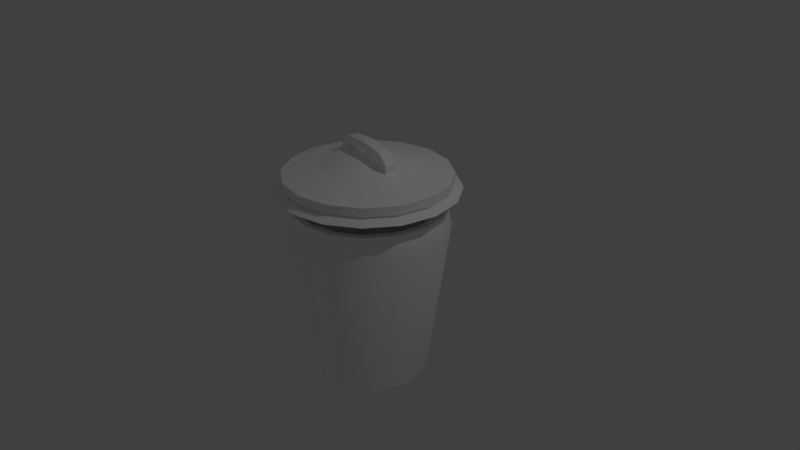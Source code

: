 # Source: trashcan.blend  (saved by Blender 2.78.0; exported with 4.5.12 LTS)
import bpy
from mathutils import Matrix  # noqa: F401  (used for matrix-valued properties, if any)

bpy.ops.wm.read_factory_settings(use_empty=True)
scene = bpy.context.scene
scene.name = 'Scene'

# ---- collections
col_collection_1 = bpy.data.collections.new('Collection 1'); scene.collection.children.link(col_collection_1)

# ---- materials (node trees are filled in below, after node groups)
mat_material = bpy.data.materials.new('Material')
mat_material.alpha_threshold = 0.0
mat_material.use_transparent_shadow = False
mat_material.diffuse_color = (1.0, 1.0, 1.0, 1.0)
mat_material.roughness = 0.5

# ---- node groups
ng_auto_smooth = bpy.data.node_groups.new('Auto Smooth', 'GeometryNodeTree')
_s = ng_auto_smooth.interface.new_socket(name='Geometry', in_out='OUTPUT', socket_type='NodeSocketGeometry')
_s = ng_auto_smooth.interface.new_socket(name='Geometry', in_out='INPUT', socket_type='NodeSocketGeometry')
_s = ng_auto_smooth.interface.new_socket(name='Angle', in_out='INPUT', socket_type='NodeSocketFloat')
_s.subtype = 'ANGLE'
_s.min_value = 0.0
_s.max_value = 3.142
ng_auto_smooth.is_modifier = True
_N = ng_auto_smooth.nodes; _L = ng_auto_smooth.links
n0 = _N.new('NodeGroupOutput'); n0.name = 'Group Output'; n0.location = (480, -100)
n1 = _N.new('NodeGroupInput'); n1.name = 'Group Input'; n1.location = (-420, -300)
n2 = _N.new('NodeGroupInput'); n2.name = 'Group Input.001'; n2.location = (-60, -100)
n3 = _N.new('GeometryNodeSetShadeSmooth'); n3.name = 'Set Shade Smooth'; n3.location = (120, -100)
n3.domain = 'EDGE'
n4 = _N.new('GeometryNodeSetShadeSmooth'); n4.name = 'Set Shade Smooth.001'; n4.location = (300, -100)
n5 = _N.new('GeometryNodeInputMeshEdgeAngle'); n5.name = 'Edge Angle'; n5.location = (-420, -220)
n6 = _N.new('GeometryNodeInputEdgeSmooth'); n6.name = 'Is Edge Smooth'; n6.location = (-60, -160)
n7 = _N.new('GeometryNodeInputShadeSmooth'); n7.name = 'Is Face Smooth'; n7.location = (-240, -340)
n8 = _N.new('FunctionNodeBooleanMath'); n8.name = 'Boolean Math'; n8.location = (-60, -220)
n9 = _N.new('FunctionNodeCompare'); n9.name = 'Compare'; n9.location = (-240, -180)
n9.operation = 'LESS_EQUAL'
_L.new(n5.outputs[0], n9.inputs[0])
_L.new(n4.outputs[0], n0.inputs[0])
_L.new(n1.outputs[1], n9.inputs[1])
_L.new(n9.outputs[0], n8.inputs[0])
_L.new(n7.outputs[0], n8.inputs[1])
_L.new(n2.outputs[0], n3.inputs[0])
_L.new(n6.outputs[0], n3.inputs[1])
_L.new(n3.outputs[0], n4.inputs[0])
_L.new(n8.outputs[0], n3.inputs[2])
n0.is_active_output = True

# ---- material node trees

# ---- world
world_world = bpy.data.worlds.new('World'); scene.world = world_world
world_world.color = (0.05088, 0.05088, 0.05088)
world_world.use_sun_shadow = False
world_world.sun_shadow_jitter_overblur = 0.0
world_world.cycles.sampling_method = 'MANUAL'

# ---- cameras
cam_camera = bpy.data.cameras.new('Camera')
cam_camera.clip_end = 100.0
cam_camera.lens = 35.0
cam_camera.sensor_width = 32.0
cam_camera.sensor_height = 18.0
cam_camera.ortho_scale = 7.314
cam_camera.dof.focus_distance = 0.0
cam_camera.dof.aperture_fstop = 128.0

# ---- lights
light_lamp = bpy.data.lights.new('Lamp', 'POINT')
light_lamp.transmission_factor = 0.0
light_lamp.cutoff_distance = 30.0
light_lamp.energy = 100.0
light_lamp.shadow_buffer_clip_start = 1.001
light_lamp.shadow_soft_size = 0.1
light_lamp.shadow_maximum_resolution = 0.006
light_lamp.use_absolute_resolution = True

# ---- meshes
me_cylinder_000 = bpy.data.meshes.new('Cylinder.000')
me_cylinder_000.from_pydata([(0.4143, 0.9889, 1.153), (-0.0002589, 1.07, 1.153), (0.7658, 0.7569, 1.153), (1.001, 0.4096, 1.153), (1.083, -4.75e-08, 1.153), (1.001, -0.4096, 1.153), (0.7658, -0.7569, 1.153), (0.4143, -0.9889, 1.153), (-0.0002588, -1.07, 1.153), (-0.4148, -0.9889, 1.153), (-0.7663, -0.7569, 1.153), (-1.001, -0.4096, 1.153), (-1.084, 1.211e-08, 1.153), (-1.001, 0.4096, 1.153), (-0.7663, 0.7569, 1.153), (-0.4148, 0.9889, 1.153), (0.1924, 0.5167, 1.274), (-0.01078, 0.5566, 1.274), (0.3647, 0.403, 1.274), (0.4798, 0.2328, 1.274), (0.5144, 0.003309, 1.274), (0.4855, -0.14, 1.274), (0.3647, -0.3389, 1.274), (0.1924, -0.4527, 1.274), (-0.01078, -0.4926, 1.274), (-0.214, -0.4527, 1.274), (-0.3862, -0.3389, 1.274), (-0.5013, -0.1687, 1.274), (-0.5369, 0.0563, 1.274), (-0.5062, 0.2085, 1.274), (-0.3862, 0.403, 1.274), (-0.214, 0.5167, 1.274), (0.135, 0.3797, 1.295), (0.4143, 0.9889, 1.153), (-0.0002589, 1.07, 1.153), (0.7658, 0.7569, 1.153), (1.001, 0.4096, 1.153), (1.083, -4.75e-08, 1.153), (1.001, -0.4096, 1.153), (0.7658, -0.7569, 1.153), (0.4143, -0.9889, 1.153), (-0.0002588, -1.07, 1.153), (-0.4148, -0.9889, 1.153), (-0.7663, -0.7569, 1.153), (-1.001, -0.4096, 1.153), (-1.084, 1.211e-08, 1.153), (-1.001, 0.4096, 1.153), (-0.7663, 0.7569, 1.153), (-0.4148, 0.9889, 1.153), (0.4144, 0.9886, 1.039), (-0.0001623, 1.07, 1.039), (0.7659, 0.7565, 1.039), (1.001, 0.4093, 1.039), (1.083, -0.0003647, 1.039), (1.001, -0.41, 1.039), (0.7659, -0.7573, 1.039), (0.4144, -0.9893, 1.039), (-0.0001621, -1.071, 1.039), (-0.4147, -0.9893, 1.039), (-0.7662, -0.7573, 1.039), (-1.001, -0.41, 1.039), (-1.084, -0.0003646, 1.039), (-1.001, 0.4093, 1.039), (-0.7662, 0.7565, 1.039), (-0.4147, 0.9886, 1.039), (0.1925, 0.5163, 1.161), (-0.01069, 0.5563, 1.161), (0.3648, 0.4026, 1.161), (0.4799, 0.2324, 1.161), (0.5203, 0.03166, 1.161), (0.4799, -0.1691, 1.161), (0.3648, -0.3393, 1.161), (0.1925, -0.453, 1.161), (-0.01069, -0.493, 1.161), (-0.2139, -0.453, 1.161), (-0.3861, -0.3393, 1.161), (-0.5012, -0.1691, 1.161), (-0.5416, 0.03166, 1.161), (-0.5012, 0.2324, 1.161), (-0.3861, 0.4026, 1.161), (-0.2139, 0.5163, 1.161), (-0.01069, 0.03166, 1.206), (0.4144, 0.9886, 1.039), (-0.0001623, 1.07, 1.039), (0.7659, 0.7565, 1.039), (1.001, 0.4093, 1.039), (1.083, -0.0003647, 1.039), (1.001, -0.41, 1.039), (0.7659, -0.7573, 1.039), (0.4144, -0.9893, 1.039), (-0.0001621, -1.071, 1.039), (-0.4147, -0.9893, 1.039), (-0.7662, -0.7573, 1.039), (-1.001, -0.41, 1.039), (-1.084, -0.0003646, 1.039), (-1.001, 0.4093, 1.039), (-0.7662, 0.7565, 1.039), (-0.4147, 0.9886, 1.039), (-0.01078, 0.4083, 1.295), (0.2585, 0.2981, 1.295), (0.3411, 0.176, 1.295), (0.37, 0.03203, 1.295), (0.3411, -0.112, 1.295), (0.2585, -0.234, 1.295), (0.135, -0.3156, 1.295), (-0.01078, -0.3443, 1.295), (-0.1565, -0.3156, 1.295), (-0.2801, -0.234, 1.295), (-0.3626, -0.112, 1.295), (-0.3916, 0.03203, 1.295), (-0.3626, 0.176, 1.295), (-0.2801, 0.2981, 1.295), (-0.1565, 0.3797, 1.295), (-0.01078, 0.03203, 1.326), (0.4855, -0.14, 1.392), (0.5144, 0.003309, 1.392), (-0.5062, 0.2085, 1.392), (-0.5369, 0.0563, 1.392), (-0.3626, 0.176, 1.392), (-0.3916, 0.03203, 1.392), (0.3411, -0.112, 1.392), (0.37, 0.03203, 1.392), (0.4279, -0.14, 1.465), (0.4534, 0.003309, 1.465), (-0.4487, 0.2085, 1.465), (-0.4758, 0.0563, 1.465), (-0.3626, 0.176, 1.508), (-0.3916, 0.03203, 1.508), (0.3411, -0.112, 1.508), (0.37, 0.03203, 1.508), (0.003711, 0.104, 1.431), (0.003711, 0.104, 1.546), (-0.02528, -0.03997, 1.546), (-0.02528, -0.03997, 1.431)], [], [(1, 15, 31, 17), (9, 8, 24, 25), (2, 0, 16, 18), (10, 9, 25, 26), (3, 2, 18, 19), (11, 10, 26, 27), (4, 3, 19, 20), (12, 11, 27, 28), (5, 4, 20, 21), (13, 12, 28, 29), (6, 5, 21, 22), (14, 13, 29, 30), (7, 6, 22, 23), (15, 14, 30, 31), (8, 7, 23, 24), (0, 1, 17, 16), (109, 119, 117, 28), (19, 100, 101, 20), (29, 110, 111, 30), (21, 102, 103, 22), (27, 108, 109, 28), (22, 103, 104, 23), (18, 99, 100, 19), (25, 106, 107, 26), (16, 32, 99, 18), (24, 105, 106, 25), (31, 112, 98, 17), (17, 98, 32, 16), (23, 104, 105, 24), (30, 111, 112, 31), (29, 116, 118, 110), (26, 107, 108, 27), (15, 1, 34, 48), (8, 9, 42, 41), (0, 2, 35, 33), (9, 10, 43, 42), (2, 3, 36, 35), (10, 11, 44, 43), (3, 4, 37, 36), (11, 12, 45, 44), (4, 5, 38, 37), (12, 13, 46, 45), (5, 6, 39, 38), (13, 14, 47, 46), (6, 7, 40, 39), (14, 15, 48, 47), (7, 8, 41, 40), (1, 0, 33, 34), (50, 66, 80, 64), (58, 74, 73, 57), (51, 67, 65, 49), (59, 75, 74, 58), (52, 68, 67, 51), (60, 76, 75, 59), (53, 69, 68, 52), (61, 77, 76, 60), (54, 70, 69, 53), (62, 78, 77, 61), (55, 71, 70, 54), (63, 79, 78, 62), (56, 72, 71, 55), (64, 80, 79, 63), (57, 73, 72, 56), (49, 65, 66, 50), (80, 81, 79), (73, 81, 72), (65, 81, 66), (66, 81, 80), (74, 81, 73), (67, 81, 65), (75, 81, 74), (68, 81, 67), (76, 81, 75), (69, 81, 68), (77, 81, 76), (70, 81, 69), (78, 81, 77), (71, 81, 70), (79, 81, 78), (72, 81, 71), (64, 97, 83, 50), (57, 90, 91, 58), (49, 82, 84, 51), (58, 91, 92, 59), (51, 84, 85, 52), (59, 92, 93, 60), (52, 85, 86, 53), (60, 93, 94, 61), (53, 86, 87, 54), (61, 94, 95, 62), (54, 87, 88, 55), (62, 95, 96, 63), (55, 88, 89, 56), (63, 96, 97, 64), (56, 89, 90, 57), (50, 83, 82, 49), (37, 86, 85, 36), (45, 94, 93, 44), (38, 87, 86, 37), (46, 95, 94, 45), (39, 88, 87, 38), (47, 96, 95, 46), (40, 89, 88, 39), (48, 97, 96, 47), (41, 90, 89, 40), (33, 82, 83, 34), (34, 83, 97, 48), (42, 91, 90, 41), (35, 84, 82, 33), (43, 92, 91, 42), (36, 85, 84, 35), (44, 93, 92, 43), (108, 113, 109), (100, 113, 101), (107, 113, 108), (99, 113, 100), (106, 113, 107), (32, 113, 99), (105, 113, 106), (112, 113, 98), (98, 113, 32), (104, 113, 105), (111, 113, 112), (103, 113, 104), (110, 113, 111), (102, 113, 103), (109, 113, 110), (101, 113, 102), (121, 129, 123, 115), (114, 122, 128, 120), (28, 117, 116, 29), (102, 120, 121, 101), (21, 114, 120, 102), (20, 115, 114, 21), (101, 121, 115, 20), (110, 118, 119, 109), (125, 127, 126, 124), (123, 129, 128, 122), (131, 132, 128, 129), (115, 123, 122, 114), (116, 124, 126, 118), (119, 127, 125, 117), (130, 131, 129, 121), (117, 125, 124, 116), (132, 133, 120, 128), (133, 130, 121, 120), (119, 118, 130, 133), (127, 119, 133, 132), (118, 126, 131, 130), (126, 127, 132, 131)])
me_cylinder_000.polygons.foreach_set('use_smooth', [True] * 150)
_uv = me_cylinder_000.uv_layers.new(name='UVMap')
_uv.uv.foreach_set('vector', [0.769, 0.5499, 0.7349, 0.5154, 0.7838, 0.4837, 0.8002, 0.5004, 0.8611, 0.3295, 0.9051, 0.3482, 0.867, 0.4014, 0.8453, 0.3923, 0.8615, 0.5685, 0.8135, 0.5685, 0.8219, 0.5096, 0.8454, 0.5099, 0.8134, 0.3288, 0.8611, 0.3295, 0.8453, 0.3923, 0.8218, 0.3921, 0.9055, 0.5503, 0.8615, 0.5685, 0.8454, 0.5099, 0.8671, 0.5012, 0.7692, 0.3462, 0.8134, 0.3288, 0.8218, 0.3921, 0.8001, 0.4009, 0.9389, 0.5168, 0.9055, 0.5503, 0.8671, 0.5012, 0.885, 0.4818, 0.7352, 0.3793, 0.7692, 0.3462, 0.8001, 0.4009, 0.7825, 0.4198, 0.9568, 0.473, 0.9389, 0.5168, 0.885, 0.4818, 0.8915, 0.4664, 0.7165, 0.4229, 0.7352, 0.3793, 0.7825, 0.4198, 0.7757, 0.4362, 0.9567, 0.4256, 0.9568, 0.473, 0.8915, 0.4664, 0.8927, 0.44, 0.7163, 0.4707, 0.7165, 0.4229, 0.7757, 0.4362, 0.7747, 0.4621, 0.9388, 0.3818, 0.9567, 0.4256, 0.8927, 0.44, 0.8838, 0.4182, 0.7349, 0.5154, 0.7163, 0.4707, 0.7747, 0.4621, 0.7838, 0.4837, 0.9051, 0.3482, 0.9388, 0.3818, 0.8838, 0.4182, 0.867, 0.4014, 0.8135, 0.5685, 0.769, 0.5499, 0.8002, 0.5004, 0.8219, 0.5096, 0.2459, 0.4419, 0.2573, 0.4499, 0.246, 0.4624, 0.2333, 0.4586, 0.8671, 0.5012, 0.8576, 0.4869, 0.8694, 0.4752, 0.885, 0.4818, 0.7757, 0.4362, 0.7915, 0.4423, 0.7915, 0.4589, 0.7747, 0.4621, 0.8915, 0.4664, 0.8759, 0.4598, 0.8759, 0.4431, 0.8927, 0.44, 0.8001, 0.4009, 0.8097, 0.4152, 0.7978, 0.4269, 0.7825, 0.4198, 0.8927, 0.44, 0.8759, 0.4431, 0.8694, 0.4275, 0.8838, 0.4182, 0.8454, 0.5099, 0.842, 0.4931, 0.8576, 0.4869, 0.8671, 0.5012, 0.8453, 0.3923, 0.842, 0.4091, 0.8252, 0.4089, 0.8218, 0.3921, 0.8219, 0.5096, 0.8253, 0.4929, 0.842, 0.4931, 0.8454, 0.5099, 0.867, 0.4014, 0.8575, 0.4156, 0.842, 0.4091, 0.8453, 0.3923, 0.7838, 0.4837, 0.798, 0.4744, 0.8098, 0.4863, 0.8002, 0.5004, 0.8002, 0.5004, 0.8098, 0.4863, 0.8253, 0.4929, 0.8219, 0.5096, 0.8838, 0.4182, 0.8694, 0.4275, 0.8575, 0.4156, 0.867, 0.4014, 0.7747, 0.4621, 0.7915, 0.4589, 0.798, 0.4744, 0.7838, 0.4837, 0.2322, 0.4797, 0.2465, 0.4765, 0.2569, 0.4903, 0.2448, 0.4978, 0.8218, 0.3921, 0.8252, 0.4089, 0.8097, 0.4152, 0.8001, 0.4009, 0.7349, 0.5154, 0.769, 0.5499, 0.7685, 0.5506, 0.7341, 0.5159, 0.9051, 0.3482, 0.8611, 0.3295, 0.8613, 0.3286, 0.9056, 0.3475, 0.8135, 0.5685, 0.8615, 0.5685, 0.8616, 0.5694, 0.8134, 0.5693, 0.8611, 0.3295, 0.8134, 0.3288, 0.8132, 0.3279, 0.8613, 0.3286, 0.8615, 0.5685, 0.9055, 0.5503, 0.906, 0.551, 0.8616, 0.5694, 0.8134, 0.3288, 0.7692, 0.3462, 0.7687, 0.3455, 0.8132, 0.3279, 0.9055, 0.5503, 0.9389, 0.5168, 0.9397, 0.5172, 0.906, 0.551, 0.7692, 0.3462, 0.7352, 0.3793, 0.7344, 0.3788, 0.7687, 0.3455, 0.9389, 0.5168, 0.9568, 0.473, 0.9577, 0.4731, 0.9397, 0.5172, 0.7352, 0.3793, 0.7165, 0.4229, 0.7156, 0.4228, 0.7344, 0.3788, 0.9568, 0.473, 0.9567, 0.4256, 0.9575, 0.4254, 0.9577, 0.4731, 0.7165, 0.4229, 0.7163, 0.4707, 0.7154, 0.4709, 0.7156, 0.4228, 0.9567, 0.4256, 0.9388, 0.3818, 0.9395, 0.3813, 0.9575, 0.4254, 0.7163, 0.4707, 0.7349, 0.5154, 0.7341, 0.5159, 0.7154, 0.4709, 0.9388, 0.3818, 0.9051, 0.3482, 0.9056, 0.3475, 0.9395, 0.3813, 0.769, 0.5499, 0.8135, 0.5685, 0.8134, 0.5693, 0.7685, 0.5506, 0.5169, 0.343, 0.5269, 0.4008, 0.5051, 0.4098, 0.4724, 0.3617, 0.5158, 0.5841, 0.5262, 0.519, 0.5502, 0.5192, 0.5646, 0.5844, 0.61, 0.3608, 0.5725, 0.4094, 0.5505, 0.4006, 0.5652, 0.3427, 0.471, 0.5655, 0.5042, 0.5098, 0.5262, 0.519, 0.5158, 0.5841, 0.6442, 0.3947, 0.5894, 0.4259, 0.5725, 0.4094, 0.61, 0.3608, 0.4369, 0.5314, 0.4876, 0.493, 0.5042, 0.5098, 0.471, 0.5655, 0.6627, 0.439, 0.5986, 0.4476, 0.5894, 0.4259, 0.6442, 0.3947, 0.4187, 0.4871, 0.4787, 0.4712, 0.4876, 0.493, 0.4369, 0.5314, 0.6627, 0.4872, 0.5987, 0.4712, 0.5986, 0.4476, 0.6627, 0.439, 0.4191, 0.4392, 0.479, 0.4477, 0.4787, 0.4712, 0.4187, 0.4871, 0.6442, 0.5319, 0.5896, 0.4932, 0.5987, 0.4712, 0.6627, 0.4872, 0.438, 0.3952, 0.4883, 0.4262, 0.479, 0.4477, 0.4191, 0.4392, 0.6099, 0.5663, 0.5726, 0.5102, 0.5896, 0.4932, 0.6442, 0.5319, 0.4724, 0.3617, 0.5051, 0.4098, 0.4883, 0.4262, 0.438, 0.3952, 0.5646, 0.5844, 0.5502, 0.5192, 0.5726, 0.5102, 0.6099, 0.5663, 0.5652, 0.3427, 0.5505, 0.4006, 0.5269, 0.4008, 0.5169, 0.343, 0.5051, 0.4098, 0.5386, 0.4597, 0.4883, 0.4262, 0.5502, 0.5192, 0.5386, 0.4597, 0.5726, 0.5102, 0.5505, 0.4006, 0.5386, 0.4597, 0.5269, 0.4008, 0.5269, 0.4008, 0.5386, 0.4597, 0.5051, 0.4098, 0.5262, 0.519, 0.5386, 0.4597, 0.5502, 0.5192, 0.5725, 0.4094, 0.5386, 0.4597, 0.5505, 0.4006, 0.5042, 0.5098, 0.5386, 0.4597, 0.5262, 0.519, 0.5894, 0.4259, 0.5386, 0.4597, 0.5725, 0.4094, 0.4876, 0.493, 0.5386, 0.4597, 0.5042, 0.5098, 0.5986, 0.4476, 0.5386, 0.4597, 0.5894, 0.4259, 0.4787, 0.4712, 0.5386, 0.4597, 0.4876, 0.493, 0.5987, 0.4712, 0.5386, 0.4597, 0.5986, 0.4476, 0.479, 0.4477, 0.5386, 0.4597, 0.4787, 0.4712, 0.5896, 0.4932, 0.5386, 0.4597, 0.5987, 0.4712, 0.4883, 0.4262, 0.5386, 0.4597, 0.479, 0.4477, 0.5726, 0.5102, 0.5386, 0.4597, 0.5896, 0.4932, 0.4724, 0.3617, 0.472, 0.3609, 0.5168, 0.3421, 0.5169, 0.343, 0.5646, 0.5844, 0.5647, 0.5853, 0.5156, 0.585, 0.5158, 0.5841, 0.5652, 0.3427, 0.5654, 0.3418, 0.6105, 0.3601, 0.61, 0.3608, 0.5158, 0.5841, 0.5156, 0.585, 0.4705, 0.5662, 0.471, 0.5655, 0.61, 0.3608, 0.6105, 0.3601, 0.645, 0.3942, 0.6442, 0.3947, 0.471, 0.5655, 0.4705, 0.5662, 0.4362, 0.5319, 0.4369, 0.5314, 0.6442, 0.3947, 0.645, 0.3942, 0.6636, 0.4388, 0.6627, 0.439, 0.4369, 0.5314, 0.4362, 0.5319, 0.4178, 0.4872, 0.4187, 0.4871, 0.6627, 0.439, 0.6636, 0.4388, 0.6636, 0.4873, 0.6627, 0.4872, 0.4187, 0.4871, 0.4178, 0.4872, 0.4182, 0.439, 0.4191, 0.4392, 0.6627, 0.4872, 0.6636, 0.4873, 0.6449, 0.5324, 0.6442, 0.5319, 0.4191, 0.4392, 0.4182, 0.439, 0.4372, 0.3947, 0.438, 0.3952, 0.6442, 0.5319, 0.6449, 0.5324, 0.6103, 0.567, 0.6099, 0.5663, 0.438, 0.3952, 0.4372, 0.3947, 0.472, 0.3609, 0.4724, 0.3617, 0.6099, 0.5663, 0.6103, 0.567, 0.5647, 0.5853, 0.5646, 0.5844, 0.5169, 0.343, 0.5168, 0.3421, 0.5654, 0.3418, 0.5652, 0.3427, 0.9397, 0.5172, 0.9513, 0.5249, 0.9138, 0.5626, 0.906, 0.551, 0.7344, 0.3788, 0.723, 0.3708, 0.7612, 0.3337, 0.7687, 0.3455, 0.9577, 0.4731, 0.9713, 0.4757, 0.9513, 0.5249, 0.9397, 0.5172, 0.7156, 0.4228, 0.7019, 0.4198, 0.723, 0.3708, 0.7344, 0.3788, 0.9575, 0.4254, 0.9711, 0.4226, 0.9713, 0.4757, 0.9577, 0.4731, 0.7154, 0.4709, 0.7016, 0.4735, 0.7019, 0.4198, 0.7156, 0.4228, 0.9395, 0.3813, 0.9507, 0.3738, 0.9711, 0.4226, 0.9575, 0.4254, 0.7341, 0.5159, 0.7221, 0.5239, 0.7016, 0.4735, 0.7154, 0.4709, 0.9056, 0.3475, 0.9134, 0.336, 0.9507, 0.3738, 0.9395, 0.3813, 0.8134, 0.5693, 0.8107, 0.5831, 0.7607, 0.5624, 0.7685, 0.5506, 0.7685, 0.5506, 0.7607, 0.5624, 0.7221, 0.5239, 0.7341, 0.5159, 0.8613, 0.3286, 0.8643, 0.315, 0.9134, 0.336, 0.9056, 0.3475, 0.8616, 0.5694, 0.8645, 0.5831, 0.8107, 0.5831, 0.8134, 0.5693, 0.8132, 0.3279, 0.8108, 0.3142, 0.8643, 0.315, 0.8613, 0.3286, 0.906, 0.551, 0.9138, 0.5626, 0.8645, 0.5831, 0.8616, 0.5694, 0.7687, 0.3455, 0.7612, 0.3337, 0.8108, 0.3142, 0.8132, 0.3279, 0.8097, 0.4152, 0.8337, 0.451, 0.7978, 0.4269, 0.8576, 0.4869, 0.8337, 0.451, 0.8694, 0.4752, 0.8252, 0.4089, 0.8337, 0.451, 0.8097, 0.4152, 0.842, 0.4931, 0.8337, 0.451, 0.8576, 0.4869, 0.842, 0.4091, 0.8337, 0.451, 0.8252, 0.4089, 0.8253, 0.4929, 0.8337, 0.451, 0.842, 0.4931, 0.8575, 0.4156, 0.8337, 0.451, 0.842, 0.4091, 0.798, 0.4744, 0.8337, 0.451, 0.8098, 0.4863, 0.8098, 0.4863, 0.8337, 0.451, 0.8253, 0.4929, 0.8694, 0.4275, 0.8337, 0.451, 0.8575, 0.4156, 0.7915, 0.4589, 0.8337, 0.451, 0.798, 0.4744, 0.8759, 0.4431, 0.8337, 0.451, 0.8694, 0.4275, 0.7915, 0.4423, 0.8337, 0.451, 0.7915, 0.4589, 0.8759, 0.4598, 0.8337, 0.451, 0.8759, 0.4431, 0.7978, 0.4269, 0.8337, 0.451, 0.7915, 0.4423, 0.8694, 0.4752, 0.8337, 0.451, 0.8759, 0.4598, 0.3538, 0.4901, 0.3468, 0.4777, 0.3561, 0.4763, 0.365, 0.4772, 0.3644, 0.4639, 0.3562, 0.4636, 0.347, 0.4631, 0.3541, 0.4501, 0.2333, 0.4586, 0.246, 0.4624, 0.2465, 0.4765, 0.2322, 0.4797, 0.3619, 0.4252, 0.3508, 0.4252, 0.3508, 0.4084, 0.3619, 0.4084, 0.3787, 0.4609, 0.3644, 0.4639, 0.3541, 0.4501, 0.3662, 0.4426, 0.3778, 0.4809, 0.365, 0.4772, 0.3644, 0.4639, 0.3787, 0.4609, 0.3654, 0.4978, 0.3538, 0.4901, 0.365, 0.4772, 0.3778, 0.4809, 0.2537, 0.4088, 0.2648, 0.4088, 0.2648, 0.4256, 0.2537, 0.4256, 0.2549, 0.4635, 0.2641, 0.4623, 0.264, 0.4771, 0.2546, 0.4767, 0.3561, 0.4763, 0.3468, 0.4777, 0.347, 0.4631, 0.3562, 0.4636, 0.3057, 0.4788, 0.3056, 0.4614, 0.347, 0.4631, 0.3468, 0.4777, 0.365, 0.4772, 0.3561, 0.4763, 0.3562, 0.4636, 0.3644, 0.4639, 0.2465, 0.4765, 0.2546, 0.4767, 0.264, 0.4771, 0.2569, 0.4903, 0.2573, 0.4499, 0.2641, 0.4623, 0.2549, 0.4635, 0.246, 0.4624, 0.3058, 0.4937, 0.3057, 0.4788, 0.3468, 0.4777, 0.3538, 0.4901, 0.246, 0.4624, 0.2549, 0.4635, 0.2546, 0.4767, 0.2465, 0.4765, 0.3056, 0.4614, 0.3055, 0.4465, 0.3541, 0.4501, 0.347, 0.4631, 0.3078, 0.4254, 0.3078, 0.4086, 0.3508, 0.4084, 0.3508, 0.4252, 0.2648, 0.4256, 0.2648, 0.4088, 0.3078, 0.4086, 0.3078, 0.4254, 0.2641, 0.4623, 0.2573, 0.4499, 0.3055, 0.4465, 0.3056, 0.4614, 0.2569, 0.4903, 0.264, 0.4771, 0.3057, 0.4788, 0.3058, 0.4937, 0.264, 0.4771, 0.2641, 0.4623, 0.3056, 0.4614, 0.3057, 0.4788])
me_cylinder_000.materials.append(mat_material)
me_cylinder_000.use_remesh_preserve_volume = False
me_cylinder_000.use_remesh_preserve_attributes = False
me_cylinder_000.use_mirror_vertex_groups = False
me_cylinder_000.update()
me_cylinder_001 = bpy.data.meshes.new('Cylinder.001')
me_cylinder_001.from_pydata([(-0.0002589, 0.7812, -1.61), (-0.000259, 1.0, 0.4517), (0.2705, 0.7218, -1.61), (0.387, 0.9239, 0.4517), (0.5, 0.5524, -1.61), (0.7154, 0.7071, 0.4517), (0.6533, 0.299, -1.61), (0.9348, 0.3827, 0.4517), (0.7072, -3.46e-08, -1.61), (1.012, -4.377e-08, 0.4517), (0.6533, -0.299, -1.61), (0.9348, -0.3827, 0.4517), (0.5, -0.5524, -1.61), (0.7154, -0.7071, 0.4517), (0.2705, -0.7218, -1.61), (0.387, -0.9239, 0.4517), (-0.0002588, -0.7812, -1.61), (-0.0002588, -1.0, 0.4517), (-0.271, -0.7218, -1.61), (-0.3876, -0.9239, 0.4517), (-0.5005, -0.5524, -1.61), (-0.7159, -0.7071, 0.4517), (-0.6539, -0.299, -1.61), (-0.9353, -0.3827, 0.4517), (-0.7077, 9.051e-09, -1.61), (-1.012, 1.211e-08, 0.4517), (-0.6539, 0.299, -1.61), (-0.9353, 0.3827, 0.4517), (-0.5005, 0.5524, -1.61), (-0.7159, 0.7071, 0.4517), (-0.271, 0.7218, -1.61), (-0.3876, 0.9239, 0.4517), (0.387, 0.9239, 0.7413), (-0.0002589, 1.0, 0.7413), (0.7154, 0.7071, 0.7413), (0.9348, 0.3827, 0.7413), (1.012, -4.377e-08, 0.7413), (0.9348, -0.3827, 0.7413), (0.7154, -0.7071, 0.7413), (0.387, -0.9239, 0.7413), (-0.0002588, -1.0, 0.7413), (-0.3876, -0.9239, 0.7413), (-0.7159, -0.7071, 0.7413), (-0.9353, -0.3827, 0.7413), (-1.012, 1.211e-08, 0.7413), (-0.9353, 0.3827, 0.7413), (-0.7159, 0.7071, 0.7413), (-0.3876, 0.9239, 0.7413), (-0.0002589, 0.7135, -1.524), (0.247, 0.6592, -1.524), (0.3535, 0.8437, 0.4517), (-0.0002589, 0.9133, 0.4517), (0.4566, 0.5045, -1.524), (0.6533, 0.6458, 0.4517), (0.5967, 0.273, -1.524), (0.8537, 0.3495, 0.4517), (0.6458, -3.242e-08, -1.524), (0.924, -4.098e-08, 0.4517), (0.5967, -0.273, -1.524), (0.8537, -0.3495, 0.4517), (0.4566, -0.5045, -1.524), (0.6533, -0.6458, 0.4517), (0.247, -0.6592, -1.524), (0.3535, -0.8437, 0.4517), (-0.0002588, -0.7135, -1.524), (-0.0002588, -0.9133, 0.4517), (-0.2475, -0.6592, -1.524), (-0.354, -0.8437, 0.4517), (-0.4571, -0.5045, -1.524), (-0.6538, -0.6458, 0.4517), (-0.5972, -0.273, -1.524), (-0.8542, -0.3495, 0.4517), (-0.6464, 7.232e-09, -1.524), (-0.9246, 9.779e-09, 0.4517), (-0.5972, 0.273, -1.524), (-0.8542, 0.3495, 0.4517), (-0.4571, 0.5045, -1.524), (-0.6538, 0.6458, 0.4517), (-0.2475, 0.6592, -1.524), (-0.354, 0.8437, 0.4517), (0.3535, 0.8437, 0.7413), (-0.0002589, 0.9133, 0.7413), (0.6533, 0.6458, 0.7413), (0.8537, 0.3495, 0.7413), (0.924, -4.098e-08, 0.7413), (0.8537, -0.3495, 0.7413), (0.6533, -0.6458, 0.7413), (0.3535, -0.8437, 0.7413), (-0.0002588, -0.9133, 0.7413), (-0.354, -0.8437, 0.7413), (-0.6538, -0.6458, 0.7413), (-0.8542, -0.3495, 0.7413), (-0.9246, 9.779e-09, 0.7413), (-0.8542, 0.3495, 0.7413), (-0.6538, 0.6458, 0.7413), (-0.354, 0.8437, 0.7413)], [], [(0, 1, 3, 2), (2, 3, 5, 4), (4, 5, 7, 6), (6, 7, 9, 8), (8, 9, 11, 10), (10, 11, 13, 12), (12, 13, 15, 14), (14, 15, 17, 16), (16, 17, 19, 18), (18, 19, 21, 20), (20, 21, 23, 22), (22, 23, 25, 24), (24, 25, 27, 26), (26, 27, 29, 28), (11, 9, 36, 37), (28, 29, 31, 30), (30, 31, 1, 0), (0, 2, 4, 6, 8, 10, 12, 14, 16, 18, 20, 22, 24, 26, 28, 30), (21, 19, 41, 42), (31, 29, 46, 47), (7, 5, 34, 35), (17, 15, 39, 40), (3, 1, 33, 32), (27, 25, 44, 45), (13, 11, 37, 38), (23, 21, 42, 43), (1, 31, 47, 33), (9, 7, 35, 36), (19, 17, 40, 41), (29, 27, 45, 46), (5, 3, 32, 34), (15, 13, 38, 39), (25, 23, 43, 44), (48, 49, 50, 51), (49, 52, 53, 50), (52, 54, 55, 53), (54, 56, 57, 55), (56, 58, 59, 57), (58, 60, 61, 59), (60, 62, 63, 61), (62, 64, 65, 63), (64, 66, 67, 65), (66, 68, 69, 67), (68, 70, 71, 69), (70, 72, 73, 71), (72, 74, 75, 73), (74, 76, 77, 75), (59, 85, 84, 57), (76, 78, 79, 77), (78, 48, 51, 79), (48, 78, 76, 74, 72, 70, 68, 66, 64, 62, 60, 58, 56, 54, 52, 49), (69, 90, 89, 67), (79, 95, 94, 77), (55, 83, 82, 53), (65, 88, 87, 63), (50, 80, 81, 51), (75, 93, 92, 73), (61, 86, 85, 59), (71, 91, 90, 69), (51, 81, 95, 79), (57, 84, 83, 55), (67, 89, 88, 65), (77, 94, 93, 75), (53, 82, 80, 50), (63, 87, 86, 61), (73, 92, 91, 71), (42, 90, 91, 43), (35, 83, 84, 36), (43, 91, 92, 44), (36, 84, 85, 37), (44, 92, 93, 45), (37, 85, 86, 38), (45, 93, 94, 46), (38, 86, 87, 39), (46, 94, 95, 47), (39, 87, 88, 40), (33, 81, 80, 32), (47, 95, 81, 33), (40, 88, 89, 41), (32, 80, 82, 34), (41, 89, 90, 42), (34, 82, 83, 35)])
me_cylinder_001.polygons.foreach_set('use_smooth', [True] * 82)
_uv = me_cylinder_001.uv_layers.new(name='UVMap')
_uv.uv.foreach_set('vector', [0.9593, 0.6711, 0.9593, 0.8837, 0.9027, 0.8837, 0.9027, 0.6711, 0.9027, 0.6711, 0.9027, 0.8837, 0.846, 0.8837, 0.846, 0.6711, 0.846, 0.6711, 0.846, 0.8837, 0.7893, 0.8837, 0.7893, 0.6711, 0.7893, 0.6711, 0.7893, 0.8837, 0.7327, 0.8837, 0.7327, 0.6711, 0.7327, 0.6711, 0.7327, 0.8837, 0.676, 0.8837, 0.676, 0.6711, 0.676, 0.6711, 0.676, 0.8837, 0.6193, 0.8837, 0.6193, 0.6711, 0.6193, 0.6711, 0.6193, 0.8837, 0.5627, 0.8837, 0.5627, 0.6711, 0.5627, 0.6711, 0.5627, 0.8837, 0.506, 0.8837, 0.506, 0.6711, 0.506, 0.6711, 0.506, 0.8837, 0.4493, 0.8837, 0.4493, 0.6711, 0.4493, 0.6711, 0.4493, 0.8837, 0.3926, 0.8837, 0.3926, 0.6711, 0.3926, 0.6711, 0.3926, 0.8837, 0.336, 0.8837, 0.336, 0.6711, 0.336, 0.6711, 0.336, 0.8837, 0.2793, 0.8837, 0.2793, 0.6711, 0.2793, 0.6711, 0.2793, 0.8837, 0.2226, 0.8837, 0.2226, 0.6711, 0.2226, 0.6711, 0.2226, 0.8837, 0.166, 0.8837, 0.166, 0.6711, 0.676, 0.8837, 0.7327, 0.8837, 0.7327, 0.9133, 0.676, 0.9133, 0.166, 0.6711, 0.166, 0.8837, 0.1093, 0.8837, 0.1093, 0.6711, 0.1093, 0.6711, 0.1093, 0.8837, 0.05262, 0.8837, 0.05262, 0.6711, 0.1934, 0.4469, 0.1922, 0.4786, 0.1777, 0.5079, 0.1523, 0.5303, 0.1197, 0.5425, 0.08485, 0.5425, 0.05316, 0.5303, 0.02941, 0.5079, 0.01721, 0.4786, 0.01841, 0.4469, 0.03284, 0.4175, 0.0583, 0.3951, 0.09092, 0.383, 0.1257, 0.383, 0.1574, 0.3951, 0.1812, 0.4175, 0.3926, 0.8837, 0.4493, 0.8837, 0.4493, 0.9133, 0.3926, 0.9133, 0.1093, 0.8837, 0.166, 0.8837, 0.166, 0.9133, 0.1093, 0.9133, 0.7893, 0.8837, 0.846, 0.8837, 0.846, 0.9133, 0.7893, 0.9133, 0.506, 0.8837, 0.5627, 0.8837, 0.5627, 0.9133, 0.506, 0.9133, 0.9027, 0.8837, 0.9593, 0.8837, 0.9593, 0.9133, 0.9027, 0.9133, 0.2226, 0.8837, 0.2793, 0.8837, 0.2793, 0.9133, 0.2226, 0.9133, 0.6193, 0.8837, 0.676, 0.8837, 0.676, 0.9133, 0.6193, 0.9133, 0.336, 0.8837, 0.3926, 0.8837, 0.3926, 0.9133, 0.336, 0.9133, 0.05262, 0.8837, 0.1093, 0.8837, 0.1093, 0.9133, 0.05262, 0.9133, 0.7327, 0.8837, 0.7893, 0.8837, 0.7893, 0.9133, 0.7327, 0.9133, 0.4493, 0.8837, 0.506, 0.8837, 0.506, 0.9133, 0.4493, 0.9133, 0.166, 0.8837, 0.2226, 0.8837, 0.2226, 0.9133, 0.166, 0.9133, 0.846, 0.8837, 0.9027, 0.8837, 0.9027, 0.9133, 0.846, 0.9133, 0.5627, 0.8837, 0.6193, 0.8837, 0.6193, 0.9133, 0.5627, 0.9133, 0.2793, 0.8837, 0.336, 0.8837, 0.336, 0.9133, 0.2793, 0.9133, 0.02072, 0.02029, 0.05487, 0.02029, 0.05422, 0.2038, 0.02127, 0.2038, 0.05487, 0.02029, 0.09106, 0.02029, 0.08981, 0.2038, 0.05422, 0.2038, 0.09106, 0.02029, 0.1295, 0.02029, 0.1273, 0.2038, 0.08981, 0.2038, 0.1295, 0.02029, 0.1697, 0.02029, 0.1663, 0.2038, 0.1273, 0.2038, 0.1697, 0.02029, 0.2105, 0.02029, 0.2061, 0.2038, 0.1663, 0.2038, 0.2105, 0.02029, 0.2508, 0.02029, 0.2463, 0.2038, 0.2061, 0.2038, 0.2508, 0.02029, 0.2897, 0.02029, 0.2867, 0.2038, 0.2463, 0.2038, 0.2897, 0.02029, 0.3278, 0.02029, 0.327, 0.2038, 0.2867, 0.2038, 0.3278, 0.02029, 0.3659, 0.02029, 0.3673, 0.2038, 0.327, 0.2038, 0.3659, 0.02029, 0.4051, 0.02029, 0.4079, 0.2038, 0.3673, 0.2038, 0.4051, 0.02029, 0.4456, 0.02029, 0.4485, 0.2038, 0.4079, 0.2038, 0.4456, 0.02029, 0.487, 0.02029, 0.489, 0.2038, 0.4485, 0.2038, 0.487, 0.02029, 0.5278, 0.02029, 0.5289, 0.2038, 0.489, 0.2038, 0.5278, 0.02029, 0.5671, 0.02029, 0.5676, 0.2038, 0.5289, 0.2038, 0.2061, 0.2038, 0.2061, 0.2415, 0.1656, 0.2415, 0.1663, 0.2038, 0.5671, 0.02029, 0.6041, 0.02029, 0.6046, 0.2038, 0.5676, 0.2038, 0.6041, 0.02029, 0.639, 0.02029, 0.6399, 0.2038, 0.6046, 0.2038, 0.9374, 0.189, 0.921, 0.2284, 0.8891, 0.2585, 0.8466, 0.2749, 0.7998, 0.2749, 0.756, 0.2585, 0.7218, 0.2284, 0.7024, 0.189, 0.7008, 0.1464, 0.7172, 0.107, 0.7491, 0.07686, 0.7917, 0.06054, 0.8384, 0.06054, 0.8822, 0.07686, 0.9164, 0.107, 0.9358, 0.1464, 0.4079, 0.2038, 0.4078, 0.2415, 0.3671, 0.2415, 0.3673, 0.2038, 0.6046, 0.2038, 0.6081, 0.2415, 0.5703, 0.2415, 0.5676, 0.2038, 0.1273, 0.2038, 0.1258, 0.2415, 0.08769, 0.2415, 0.08981, 0.2038, 0.327, 0.2038, 0.3271, 0.2415, 0.2871, 0.2415, 0.2867, 0.2038, 0.05422, 0.2038, 0.05176, 0.2415, 0.02043, 0.2415, 0.02127, 0.2038, 0.5289, 0.2038, 0.5308, 0.2415, 0.4899, 0.2415, 0.489, 0.2038, 0.2463, 0.2038, 0.2467, 0.2415, 0.2061, 0.2415, 0.2061, 0.2038, 0.4485, 0.2038, 0.4487, 0.2415, 0.4078, 0.2415, 0.4079, 0.2038, 0.6399, 0.2038, 0.6411, 0.2415, 0.6081, 0.2415, 0.6046, 0.2038, 0.1663, 0.2038, 0.1656, 0.2415, 0.1258, 0.2415, 0.1273, 0.2038, 0.3673, 0.2038, 0.3671, 0.2415, 0.3271, 0.2415, 0.327, 0.2038, 0.5676, 0.2038, 0.5703, 0.2415, 0.5308, 0.2415, 0.5289, 0.2038, 0.08981, 0.2038, 0.08769, 0.2415, 0.05176, 0.2415, 0.05422, 0.2038, 0.2867, 0.2038, 0.2871, 0.2415, 0.2467, 0.2415, 0.2463, 0.2038, 0.489, 0.2038, 0.4899, 0.2415, 0.4487, 0.2415, 0.4485, 0.2038, 0.4069, 0.2976, 0.4078, 0.2415, 0.4487, 0.2415, 0.4476, 0.2976, 0.1268, 0.2976, 0.1258, 0.2415, 0.1656, 0.2415, 0.1665, 0.2976, 0.4476, 0.2976, 0.4487, 0.2415, 0.4899, 0.2415, 0.4889, 0.2976, 0.1665, 0.2976, 0.1656, 0.2415, 0.2061, 0.2415, 0.2071, 0.2976, 0.4889, 0.2976, 0.4899, 0.2415, 0.5308, 0.2415, 0.5297, 0.2976, 0.2071, 0.2976, 0.2061, 0.2415, 0.2467, 0.2415, 0.2475, 0.2976, 0.5297, 0.2976, 0.5308, 0.2415, 0.5703, 0.2415, 0.569, 0.2976, 0.2475, 0.2976, 0.2467, 0.2415, 0.2871, 0.2415, 0.2876, 0.2976, 0.569, 0.2976, 0.5703, 0.2415, 0.6081, 0.2415, 0.6069, 0.2976, 0.2876, 0.2976, 0.2871, 0.2415, 0.3271, 0.2415, 0.3271, 0.2976, 0.02079, 0.2976, 0.02043, 0.2415, 0.05176, 0.2415, 0.05287, 0.2976, 0.6069, 0.2976, 0.6081, 0.2415, 0.6411, 0.2415, 0.6408, 0.2976, 0.3271, 0.2976, 0.3271, 0.2415, 0.3671, 0.2415, 0.3665, 0.2976, 0.05287, 0.2976, 0.05176, 0.2415, 0.08769, 0.2415, 0.08882, 0.2976, 0.3665, 0.2976, 0.3671, 0.2415, 0.4078, 0.2415, 0.4069, 0.2976, 0.08882, 0.2976, 0.08769, 0.2415, 0.1258, 0.2415, 0.1268, 0.2976])
me_cylinder_001.materials.append(mat_material)
me_cylinder_001.use_remesh_preserve_volume = False
me_cylinder_001.use_remesh_preserve_attributes = False
me_cylinder_001.use_mirror_vertex_groups = False
me_cylinder_001.update()

# ---- objects
ob_cylinder_001 = bpy.data.objects.new('Cylinder.001', me_cylinder_000)
ob_cylinder = bpy.data.objects.new('Cylinder', me_cylinder_001)
ob_lamp = bpy.data.objects.new('Lamp', light_lamp)
ob_camera = bpy.data.objects.new('Camera', cam_camera)

# ---- transforms, parenting, visibility, modifiers, constraints
ob_cylinder_001.location = (0.0, 0.0, 0.0)
ob_cylinder_001.lineart.crease_threshold = 0.0
_m = ob_cylinder_001.modifiers.new('Solidify', 'SOLIDIFY')
_m.thickness = 0.135
_m.nonmanifold_thickness_mode = 'FIXED'
_m.nonmanifold_merge_threshold = 0.0003
_m = ob_cylinder_001.modifiers.new('Auto Smooth', 'NODES')
_m.node_group = ng_auto_smooth
_gi = [s.identifier for s in ng_auto_smooth.interface.items_tree if s.item_type == 'SOCKET' and s.in_out == 'INPUT']
_m[_gi[1]] = 0.5236  # Angle
ob_cylinder.location = (0.0, 0.0, 0.0)
ob_cylinder.lineart.crease_threshold = 0.0
_m = ob_cylinder.modifiers.new('Solidify', 'SOLIDIFY')
_m.thickness = 0.135
_m.nonmanifold_thickness_mode = 'FIXED'
_m.nonmanifold_merge_threshold = 0.0003
_m = ob_cylinder.modifiers.new('Auto Smooth', 'NODES')
_m.node_group = ng_auto_smooth
_gi = [s.identifier for s in ng_auto_smooth.interface.items_tree if s.item_type == 'SOCKET' and s.in_out == 'INPUT']
_m[_gi[1]] = 0.5236  # Angle
ob_lamp.location = (4.076, 1.005, 5.904)
ob_lamp.rotation_euler = (0.6503, 0.05522, 1.866)
ob_lamp.lock_rotations_4d = False
ob_lamp.empty_display_type = 'ARROWS'
ob_lamp.color = (0.0, 0.0, 0.0, 0.0)
ob_lamp.lineart.crease_threshold = 0.0
ob_camera.location = (7.481, -6.508, 5.344)
ob_camera.rotation_euler = (1.109, 0.0, 0.8149)
ob_camera.lock_rotations_4d = False
ob_camera.empty_display_type = 'ARROWS'
ob_camera.color = (0.0, 0.0, 0.0, 0.0)
ob_camera.display_type = 'WIRE'
ob_camera.lineart.crease_threshold = 0.0

# ---- collection membership
col_collection_1.objects.link(ob_cylinder_001)
col_collection_1.objects.link(ob_cylinder)
col_collection_1.objects.link(ob_lamp)
col_collection_1.objects.link(ob_camera)

# ---- scene / render settings (as saved in the file)
scene.camera = ob_camera
scene.frame_start = 1; scene.frame_end = 250; scene.frame_set(0)
scene.render.engine = 'BLENDER_EEVEE_NEXT'
scene.render.resolution_percentage = 50
scene.render.dither_intensity = 0.0
scene.cycles.use_denoising = False
scene.cycles.samples = 128
scene.cycles.sampling_pattern = 'TABULATED_SOBOL'
scene.cycles.light_sampling_threshold = 0.0
scene.cycles.use_adaptive_sampling = False
scene.cycles.use_light_tree = False
scene.cycles.blur_glossy = 0.0
scene.cycles.sample_clamp_indirect = 0.0
scene.view_settings.view_transform = 'Standard'
bpy.context.view_layer.update()

